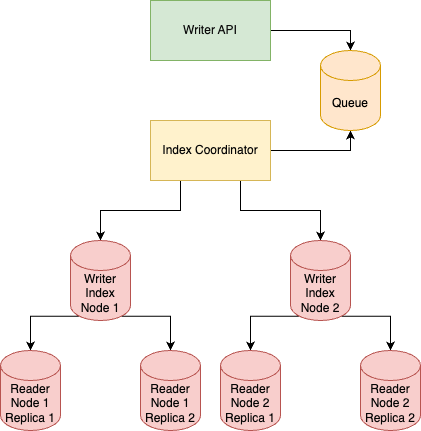

The diagram above was exported from draw.io. Its source (the exported page's mxGraphModel, read from the mxfile embedded in the PNG):
<mxGraphModel dx="1234" dy="1167" grid="1" gridSize="10" guides="1" tooltips="1" connect="1" arrows="1" fold="1" page="1" pageScale="1" pageWidth="850" pageHeight="1100" math="0" shadow="0">
  <root>
    <mxCell id="0" />
    <mxCell id="1" parent="0" />
    <mxCell id="zidtv5k7uyjeuw-8dlgX-3" style="edgeStyle=orthogonalEdgeStyle;rounded=0;orthogonalLoop=1;jettySize=auto;html=1;exitX=0.25;exitY=1;exitDx=0;exitDy=0;entryX=0.5;entryY=0;entryDx=0;entryDy=0;entryPerimeter=0;" edge="1" parent="1" source="zidtv5k7uyjeuw-8dlgX-4" target="zidtv5k7uyjeuw-8dlgX-7">
      <mxGeometry relative="1" as="geometry" />
    </mxCell>
    <mxCell id="zidtv5k7uyjeuw-8dlgX-14" style="edgeStyle=orthogonalEdgeStyle;rounded=0;orthogonalLoop=1;jettySize=auto;html=1;exitX=1;exitY=0.5;exitDx=0;exitDy=0;entryX=0.5;entryY=1;entryDx=0;entryDy=0;entryPerimeter=0;" edge="1" parent="1" source="zidtv5k7uyjeuw-8dlgX-4" target="zidtv5k7uyjeuw-8dlgX-12">
      <mxGeometry relative="1" as="geometry" />
    </mxCell>
    <mxCell id="zidtv5k7uyjeuw-8dlgX-29" style="edgeStyle=orthogonalEdgeStyle;rounded=0;orthogonalLoop=1;jettySize=auto;html=1;exitX=0.75;exitY=1;exitDx=0;exitDy=0;entryX=0.5;entryY=0;entryDx=0;entryDy=0;entryPerimeter=0;" edge="1" parent="1" source="zidtv5k7uyjeuw-8dlgX-4" target="zidtv5k7uyjeuw-8dlgX-24">
      <mxGeometry relative="1" as="geometry" />
    </mxCell>
    <mxCell id="zidtv5k7uyjeuw-8dlgX-4" value="Index Coordinator" style="rounded=0;whiteSpace=wrap;html=1;fillColor=#fff2cc;strokeColor=#d6b656;fontColor=#050505;" vertex="1" parent="1">
      <mxGeometry x="340" y="260" width="120" height="60" as="geometry" />
    </mxCell>
    <mxCell id="zidtv5k7uyjeuw-8dlgX-13" style="edgeStyle=orthogonalEdgeStyle;rounded=0;orthogonalLoop=1;jettySize=auto;html=1;exitX=1;exitY=0.5;exitDx=0;exitDy=0;entryX=0.5;entryY=0;entryDx=0;entryDy=0;entryPerimeter=0;" edge="1" parent="1" source="zidtv5k7uyjeuw-8dlgX-6" target="zidtv5k7uyjeuw-8dlgX-12">
      <mxGeometry relative="1" as="geometry" />
    </mxCell>
    <mxCell id="zidtv5k7uyjeuw-8dlgX-6" value="Writer API" style="rounded=0;whiteSpace=wrap;html=1;fillColor=#d5e8d4;strokeColor=#82b366;fontColor=#0D0D0D;" vertex="1" parent="1">
      <mxGeometry x="340" y="140" width="120" height="60" as="geometry" />
    </mxCell>
    <mxCell id="zidtv5k7uyjeuw-8dlgX-30" style="edgeStyle=orthogonalEdgeStyle;rounded=0;orthogonalLoop=1;jettySize=auto;html=1;exitX=0.145;exitY=1;exitDx=0;exitDy=-4.35;exitPerimeter=0;entryX=0.5;entryY=0;entryDx=0;entryDy=0;entryPerimeter=0;" edge="1" parent="1" source="zidtv5k7uyjeuw-8dlgX-7" target="zidtv5k7uyjeuw-8dlgX-11">
      <mxGeometry relative="1" as="geometry" />
    </mxCell>
    <mxCell id="zidtv5k7uyjeuw-8dlgX-31" style="edgeStyle=orthogonalEdgeStyle;rounded=0;orthogonalLoop=1;jettySize=auto;html=1;exitX=0.855;exitY=1;exitDx=0;exitDy=-4.35;exitPerimeter=0;entryX=0.5;entryY=0;entryDx=0;entryDy=0;entryPerimeter=0;" edge="1" parent="1" source="zidtv5k7uyjeuw-8dlgX-7" target="zidtv5k7uyjeuw-8dlgX-9">
      <mxGeometry relative="1" as="geometry" />
    </mxCell>
    <mxCell id="zidtv5k7uyjeuw-8dlgX-7" value="Writer&lt;br&gt;Index Node 1" style="shape=cylinder3;whiteSpace=wrap;html=1;boundedLbl=1;backgroundOutline=1;size=15;fillColor=#f8cecc;strokeColor=#b85450;fontColor=#050505;" vertex="1" parent="1">
      <mxGeometry x="260" y="380" width="60" height="80" as="geometry" />
    </mxCell>
    <mxCell id="zidtv5k7uyjeuw-8dlgX-9" value="Reader&lt;br&gt;Node 1&lt;br&gt;Replica 2" style="shape=cylinder3;whiteSpace=wrap;html=1;boundedLbl=1;backgroundOutline=1;size=15;fillColor=#f8cecc;strokeColor=#b85450;fontColor=#050505;" vertex="1" parent="1">
      <mxGeometry x="330" y="490" width="60" height="80" as="geometry" />
    </mxCell>
    <mxCell id="zidtv5k7uyjeuw-8dlgX-11" value="Reader&lt;br&gt;Node 1&lt;br&gt;Replica 1" style="shape=cylinder3;whiteSpace=wrap;html=1;boundedLbl=1;backgroundOutline=1;size=15;fillColor=#f8cecc;strokeColor=#b85450;fontColor=#050505;" vertex="1" parent="1">
      <mxGeometry x="190" y="490" width="60" height="80" as="geometry" />
    </mxCell>
    <mxCell id="zidtv5k7uyjeuw-8dlgX-12" value="Queue" style="shape=cylinder3;whiteSpace=wrap;html=1;boundedLbl=1;backgroundOutline=1;size=15;fillColor=#ffe6cc;strokeColor=#d79b00;fontColor=#000000;" vertex="1" parent="1">
      <mxGeometry x="510" y="190" width="60" height="80" as="geometry" />
    </mxCell>
    <mxCell id="zidtv5k7uyjeuw-8dlgX-32" style="edgeStyle=orthogonalEdgeStyle;rounded=0;orthogonalLoop=1;jettySize=auto;html=1;exitX=0.145;exitY=1;exitDx=0;exitDy=-4.35;exitPerimeter=0;" edge="1" parent="1" source="zidtv5k7uyjeuw-8dlgX-24" target="zidtv5k7uyjeuw-8dlgX-28">
      <mxGeometry relative="1" as="geometry" />
    </mxCell>
    <mxCell id="zidtv5k7uyjeuw-8dlgX-33" style="edgeStyle=orthogonalEdgeStyle;rounded=0;orthogonalLoop=1;jettySize=auto;html=1;exitX=0.855;exitY=1;exitDx=0;exitDy=-4.35;exitPerimeter=0;entryX=0.5;entryY=0;entryDx=0;entryDy=0;entryPerimeter=0;" edge="1" parent="1" source="zidtv5k7uyjeuw-8dlgX-24" target="zidtv5k7uyjeuw-8dlgX-26">
      <mxGeometry relative="1" as="geometry" />
    </mxCell>
    <mxCell id="zidtv5k7uyjeuw-8dlgX-24" value="Writer&lt;br&gt;Index Node 2" style="shape=cylinder3;whiteSpace=wrap;html=1;boundedLbl=1;backgroundOutline=1;size=15;fillColor=#f8cecc;strokeColor=#b85450;fontColor=#050505;" vertex="1" parent="1">
      <mxGeometry x="480" y="380" width="60" height="80" as="geometry" />
    </mxCell>
    <mxCell id="zidtv5k7uyjeuw-8dlgX-26" value="Reader&lt;br&gt;Node 2&lt;br&gt;Replica 2" style="shape=cylinder3;whiteSpace=wrap;html=1;boundedLbl=1;backgroundOutline=1;size=15;fillColor=#f8cecc;strokeColor=#b85450;fontColor=#050505;" vertex="1" parent="1">
      <mxGeometry x="550" y="490" width="60" height="80" as="geometry" />
    </mxCell>
    <mxCell id="zidtv5k7uyjeuw-8dlgX-28" value="Reader&lt;br&gt;Node 2&lt;br&gt;Replica 1" style="shape=cylinder3;whiteSpace=wrap;html=1;boundedLbl=1;backgroundOutline=1;size=15;fillColor=#f8cecc;strokeColor=#b85450;fontColor=#050505;" vertex="1" parent="1">
      <mxGeometry x="410" y="490" width="60" height="80" as="geometry" />
    </mxCell>
  </root>
</mxGraphModel>